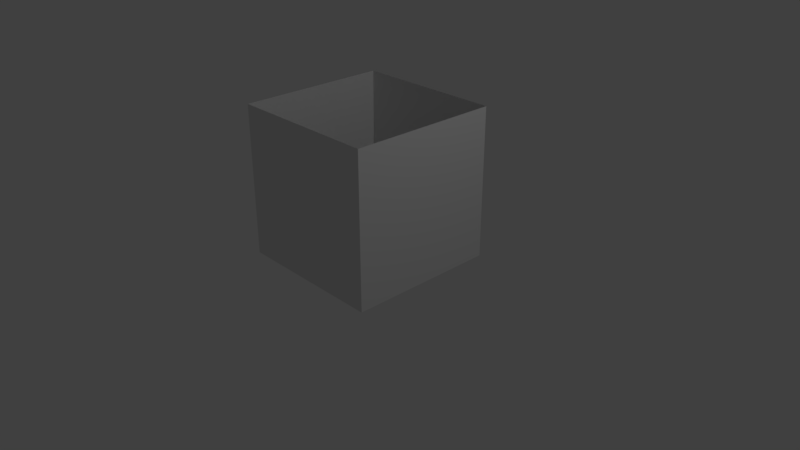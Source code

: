# Source: Skybox.blend  (saved by Blender 2.79.0; exported with 4.5.12 LTS)
import bpy
from mathutils import Matrix  # noqa: F401  (used for matrix-valued properties, if any)

bpy.ops.wm.read_factory_settings(use_empty=True)
scene = bpy.context.scene
scene.name = 'Scene'

# ---- collections
col_collection_1 = bpy.data.collections.new('Collection 1'); scene.collection.children.link(col_collection_1)

# ---- materials (node trees are filled in below, after node groups)
mat_material = bpy.data.materials.new('Material')
mat_material.alpha_threshold = 0.0
mat_material.use_transparent_shadow = False
mat_material.roughness = 0.5
mat_material.line_color = (0.0, 0.0, 0.0, 1.0)

# ---- material node trees

# ---- world
world_world = bpy.data.worlds.new('World'); scene.world = world_world
world_world.color = (0.05088, 0.05088, 0.05088)
world_world.use_sun_shadow = False
world_world.sun_shadow_jitter_overblur = 0.0
world_world.cycles.sampling_method = 'MANUAL'

# ---- cameras
cam_camera = bpy.data.cameras.new('Camera')
cam_camera.clip_end = 100.0
cam_camera.lens = 35.0
cam_camera.sensor_width = 32.0
cam_camera.sensor_height = 18.0
cam_camera.ortho_scale = 7.314
cam_camera.dof.focus_distance = 0.0
cam_camera.dof.aperture_fstop = 128.0

# ---- lights
light_lamp = bpy.data.lights.new('Lamp', 'POINT')
light_lamp.transmission_factor = 0.0
light_lamp.cutoff_distance = 30.0
light_lamp.energy = 100.0
light_lamp.shadow_buffer_clip_start = 1.001
light_lamp.shadow_soft_size = 0.1
light_lamp.shadow_maximum_resolution = 0.006
light_lamp.use_absolute_resolution = True

# ---- meshes
me_cube = bpy.data.meshes.new('Cube')
me_cube.from_pydata([(1.0, 1.0, 0.0), (1.0, -1.0, 0.0), (-1.0, -1.0, 0.0), (-1.0, 1.0, 0.0), (1.0, 1.0, 2.0), (1.0, -1.0, 2.0), (-1.0, -1.0, 2.0), (-1.0, 1.0, 2.0)], [], [(0, 3, 2, 1), (0, 1, 5, 4), (1, 2, 6, 5), (2, 3, 7, 6), (4, 7, 3, 0)])
me_cube.materials.append(mat_material)
me_cube.use_remesh_preserve_volume = False
me_cube.use_remesh_preserve_attributes = False
me_cube.use_mirror_vertex_groups = False
me_cube.update()

# ---- objects
ob_skybox = bpy.data.objects.new('Skybox', me_cube)
ob_lamp = bpy.data.objects.new('Lamp', light_lamp)
ob_camera = bpy.data.objects.new('Camera', cam_camera)

# ---- transforms, parenting, visibility, modifiers, constraints
ob_skybox.location = (0.0, 0.0, 0.0)
ob_skybox.lock_rotations_4d = False
ob_skybox.empty_display_type = 'ARROWS'
ob_skybox.lineart.crease_threshold = 0.0
ob_lamp.location = (4.076, 1.005, 5.904)
ob_lamp.rotation_euler = (0.6503, 0.05522, 1.866)
ob_lamp.lock_rotations_4d = False
ob_lamp.empty_display_type = 'ARROWS'
ob_lamp.color = (0.0, 0.0, 0.0, 0.0)
ob_lamp.lineart.crease_threshold = 0.0
ob_camera.location = (7.481, -6.508, 5.344)
ob_camera.rotation_euler = (1.109, 0.0, 0.8149)
ob_camera.lock_rotations_4d = False
ob_camera.empty_display_type = 'ARROWS'
ob_camera.color = (0.0, 0.0, 0.0, 0.0)
ob_camera.display_type = 'WIRE'
ob_camera.lineart.crease_threshold = 0.0

# ---- collection membership
col_collection_1.objects.link(ob_skybox)
col_collection_1.objects.link(ob_lamp)
col_collection_1.objects.link(ob_camera)

# ---- scene / render settings (as saved in the file)
scene.camera = ob_camera
scene.frame_start = 1; scene.frame_end = 250; scene.frame_set(1)
scene.render.engine = 'BLENDER_EEVEE_NEXT'
scene.render.resolution_percentage = 50
scene.render.dither_intensity = 0.0
scene.cycles.use_denoising = False
scene.cycles.samples = 128
scene.cycles.sampling_pattern = 'TABULATED_SOBOL'
scene.cycles.use_adaptive_sampling = False
scene.cycles.use_light_tree = False
scene.cycles.blur_glossy = 0.0
scene.cycles.sample_clamp_indirect = 0.0
scene.view_settings.view_transform = 'Standard'
bpy.context.view_layer.update()
